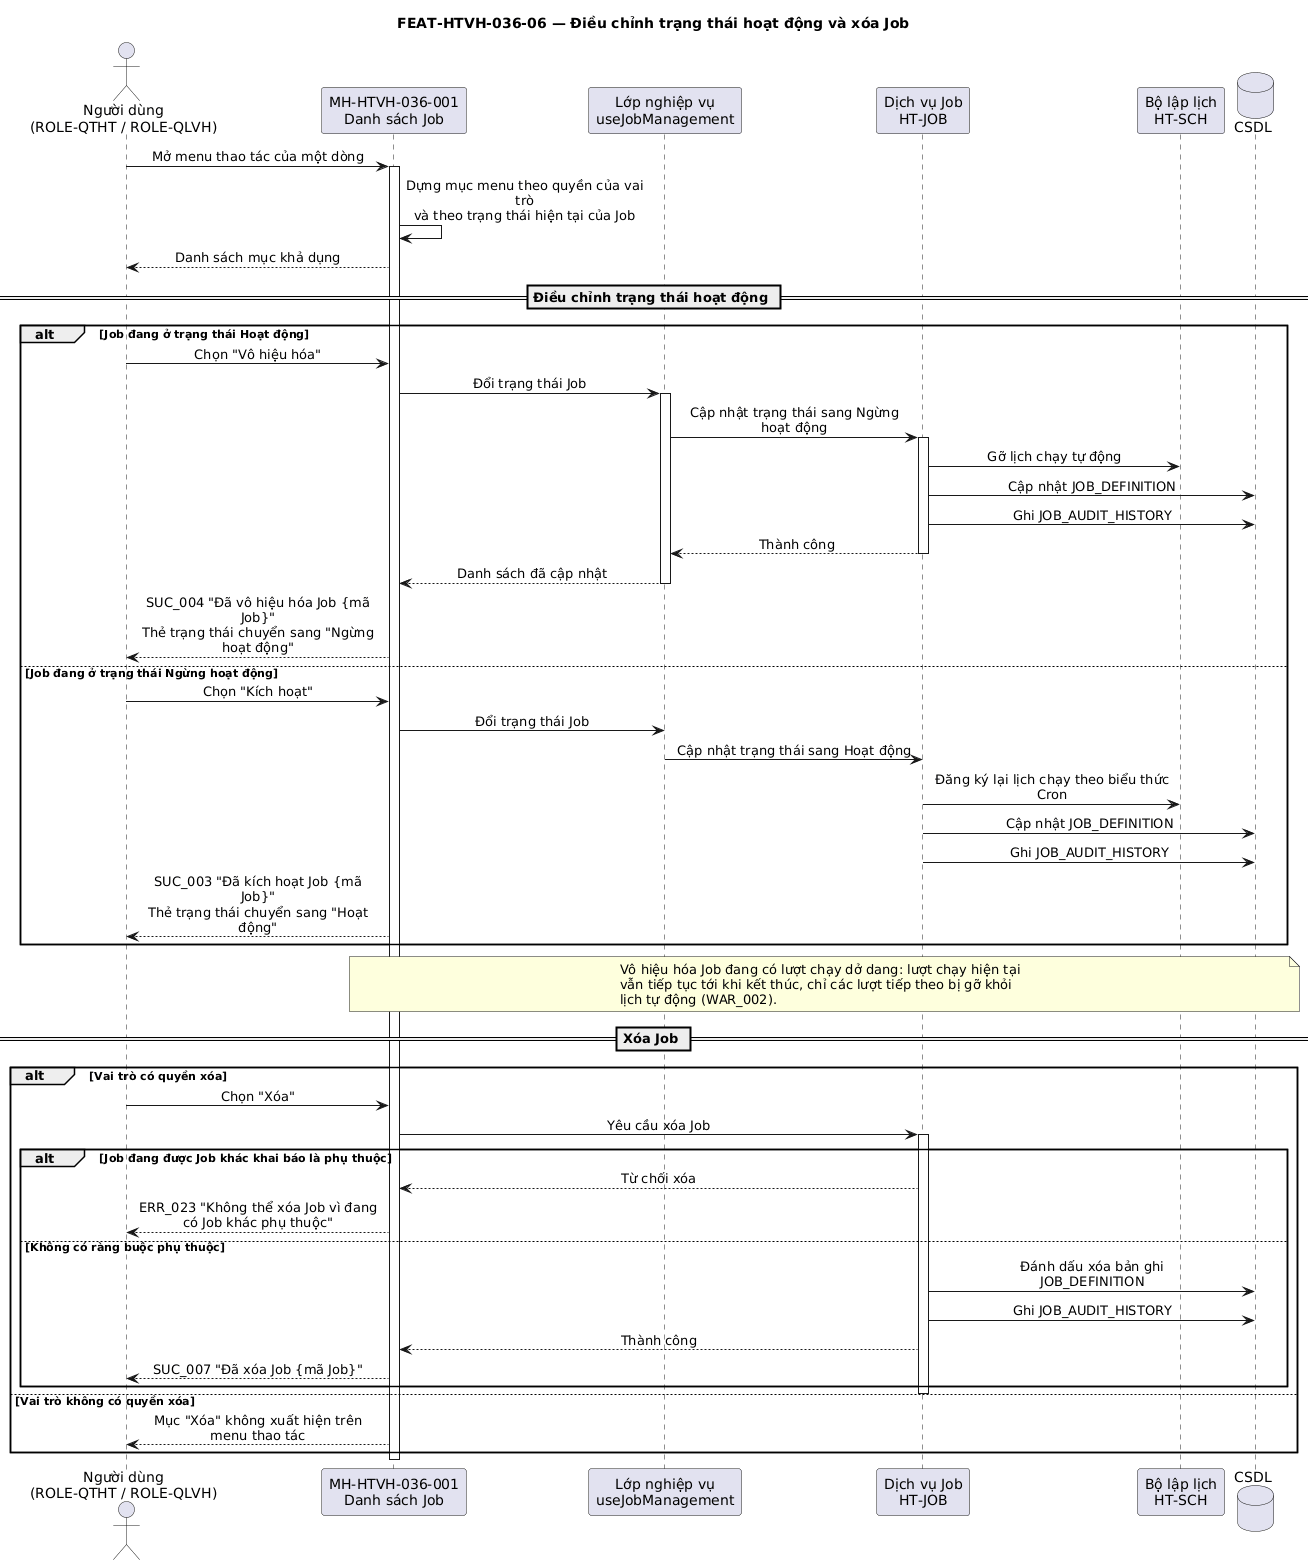

The diagram above was rendered by PlantUML. Its source (embedded in the PNG):
@startuml FUNC-HTVH-036_seq-06
title FEAT-HTVH-036-06 — Điều chỉnh trạng thái hoạt động và xóa Job

skinparam sequenceMessageAlign center
skinparam maxMessageSize 240

actor "Người dùng\n(ROLE-QTHT / ROLE-QLVH)" as NSD
participant "MH-HTVH-036-001\nDanh sách Job" as MH_DS
participant "Lớp nghiệp vụ\nuseJobManagement" as HT_LOGIC
participant "Dịch vụ Job\nHT-JOB" as HT_JOB
participant "Bộ lập lịch\nHT-SCH" as HT_SCH
database "CSDL" as CSDL

NSD -> MH_DS : Mở menu thao tác của một dòng
activate MH_DS
MH_DS -> MH_DS : Dựng mục menu theo quyền của vai trò\nvà theo trạng thái hiện tại của Job
MH_DS --> NSD : Danh sách mục khả dụng

== Điều chỉnh trạng thái hoạt động ==
alt Job đang ở trạng thái Hoạt động
  NSD -> MH_DS : Chọn "Vô hiệu hóa"
  MH_DS -> HT_LOGIC : Đổi trạng thái Job
  activate HT_LOGIC
  HT_LOGIC -> HT_JOB : Cập nhật trạng thái sang Ngừng hoạt động
  activate HT_JOB
  HT_JOB -> HT_SCH : Gỡ lịch chạy tự động
  HT_JOB -> CSDL : Cập nhật JOB_DEFINITION
  HT_JOB -> CSDL : Ghi JOB_AUDIT_HISTORY
  HT_JOB --> HT_LOGIC : Thành công
  deactivate HT_JOB
  HT_LOGIC --> MH_DS : Danh sách đã cập nhật
  deactivate HT_LOGIC
  MH_DS --> NSD : SUC_004 "Đã vô hiệu hóa Job {mã Job}"\nThẻ trạng thái chuyển sang "Ngừng hoạt động"
else Job đang ở trạng thái Ngừng hoạt động
  NSD -> MH_DS : Chọn "Kích hoạt"
  MH_DS -> HT_LOGIC : Đổi trạng thái Job
  HT_LOGIC -> HT_JOB : Cập nhật trạng thái sang Hoạt động
  HT_JOB -> HT_SCH : Đăng ký lại lịch chạy theo biểu thức Cron
  HT_JOB -> CSDL : Cập nhật JOB_DEFINITION
  HT_JOB -> CSDL : Ghi JOB_AUDIT_HISTORY
  MH_DS --> NSD : SUC_003 "Đã kích hoạt Job {mã Job}"\nThẻ trạng thái chuyển sang "Hoạt động"
end

note over MH_DS, CSDL
  Vô hiệu hóa Job đang có lượt chạy dở dang: lượt chạy hiện tại
  vẫn tiếp tục tới khi kết thúc, chỉ các lượt tiếp theo bị gỡ khỏi
  lịch tự động (WAR_002).
end note

== Xóa Job ==
alt Vai trò có quyền xóa
  NSD -> MH_DS : Chọn "Xóa"
  MH_DS -> HT_JOB : Yêu cầu xóa Job
  activate HT_JOB
  alt Job đang được Job khác khai báo là phụ thuộc
    HT_JOB --> MH_DS : Từ chối xóa
    MH_DS --> NSD : ERR_023 "Không thể xóa Job vì đang có Job khác phụ thuộc"
  else Không có ràng buộc phụ thuộc
    HT_JOB -> CSDL : Đánh dấu xóa bản ghi JOB_DEFINITION
    HT_JOB -> CSDL : Ghi JOB_AUDIT_HISTORY
    HT_JOB --> MH_DS : Thành công
    MH_DS --> NSD : SUC_007 "Đã xóa Job {mã Job}"
  end
  deactivate HT_JOB
else Vai trò không có quyền xóa
  MH_DS --> NSD : Mục "Xóa" không xuất hiện trên menu thao tác
end
deactivate MH_DS

@enduml